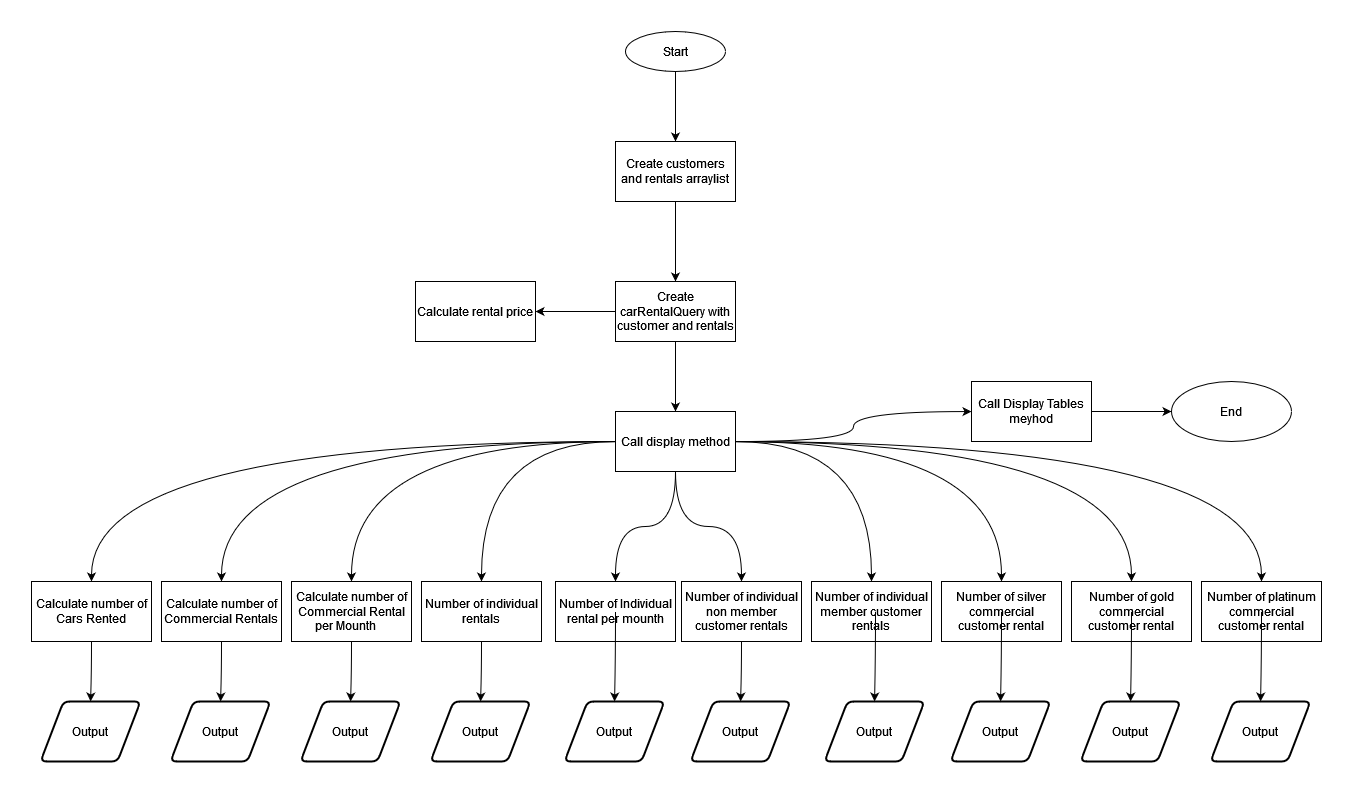

The diagram above was exported from draw.io. Its source (the exported page's mxGraphModel, read from the mxfile embedded in the PNG):
<mxGraphModel dx="2468" dy="925" grid="1" gridSize="10" guides="1" tooltips="1" connect="1" arrows="1" fold="1" page="1" pageScale="1" pageWidth="827" pageHeight="1169" math="0" shadow="0">
  <root>
    <mxCell id="T1hwI5xAgwqBtdTIzpno-0" />
    <mxCell id="T1hwI5xAgwqBtdTIzpno-1" parent="T1hwI5xAgwqBtdTIzpno-0" />
    <mxCell id="u6buqs2z-lNHcPBhPR_8-2" value="" style="edgeStyle=orthogonalEdgeStyle;curved=1;rounded=0;orthogonalLoop=1;jettySize=auto;html=1;" edge="1" parent="T1hwI5xAgwqBtdTIzpno-1" source="u6buqs2z-lNHcPBhPR_8-0" target="u6buqs2z-lNHcPBhPR_8-1">
      <mxGeometry relative="1" as="geometry" />
    </mxCell>
    <mxCell id="u6buqs2z-lNHcPBhPR_8-0" value="Start" style="ellipse;whiteSpace=wrap;html=1;align=center;newEdgeStyle={&quot;edgeStyle&quot;:&quot;entityRelationEdgeStyle&quot;,&quot;startArrow&quot;:&quot;none&quot;,&quot;endArrow&quot;:&quot;none&quot;,&quot;segment&quot;:10,&quot;curved&quot;:1};treeFolding=1;treeMoving=1;" vertex="1" parent="T1hwI5xAgwqBtdTIzpno-1">
      <mxGeometry x="364" y="70" width="100" height="40" as="geometry" />
    </mxCell>
    <mxCell id="u6buqs2z-lNHcPBhPR_8-4" value="" style="edgeStyle=orthogonalEdgeStyle;curved=1;rounded=0;orthogonalLoop=1;jettySize=auto;html=1;" edge="1" parent="T1hwI5xAgwqBtdTIzpno-1" source="u6buqs2z-lNHcPBhPR_8-1" target="u6buqs2z-lNHcPBhPR_8-3">
      <mxGeometry relative="1" as="geometry" />
    </mxCell>
    <mxCell id="u6buqs2z-lNHcPBhPR_8-1" value="Create customers and rentals arraylist" style="whiteSpace=wrap;html=1;" vertex="1" parent="T1hwI5xAgwqBtdTIzpno-1">
      <mxGeometry x="354" y="180" width="120" height="60" as="geometry" />
    </mxCell>
    <mxCell id="u6buqs2z-lNHcPBhPR_8-7" value="" style="edgeStyle=orthogonalEdgeStyle;curved=1;rounded=0;orthogonalLoop=1;jettySize=auto;html=1;" edge="1" parent="T1hwI5xAgwqBtdTIzpno-1" source="u6buqs2z-lNHcPBhPR_8-3" target="u6buqs2z-lNHcPBhPR_8-6">
      <mxGeometry relative="1" as="geometry" />
    </mxCell>
    <mxCell id="u6buqs2z-lNHcPBhPR_8-32" value="" style="edgeStyle=orthogonalEdgeStyle;curved=1;rounded=0;orthogonalLoop=1;jettySize=auto;html=1;" edge="1" parent="T1hwI5xAgwqBtdTIzpno-1" source="u6buqs2z-lNHcPBhPR_8-3">
      <mxGeometry relative="1" as="geometry">
        <mxPoint x="554" y="350" as="targetPoint" />
      </mxGeometry>
    </mxCell>
    <mxCell id="u6buqs2z-lNHcPBhPR_8-35" value="" style="edgeStyle=orthogonalEdgeStyle;curved=1;rounded=0;orthogonalLoop=1;jettySize=auto;html=1;" edge="1" parent="T1hwI5xAgwqBtdTIzpno-1" source="u6buqs2z-lNHcPBhPR_8-3" target="u6buqs2z-lNHcPBhPR_8-34">
      <mxGeometry relative="1" as="geometry" />
    </mxCell>
    <mxCell id="u6buqs2z-lNHcPBhPR_8-3" value="Create carRentalQuery with customer and rentals " style="whiteSpace=wrap;html=1;" vertex="1" parent="T1hwI5xAgwqBtdTIzpno-1">
      <mxGeometry x="354" y="320" width="120" height="60" as="geometry" />
    </mxCell>
    <mxCell id="u6buqs2z-lNHcPBhPR_8-10" value="" style="edgeStyle=orthogonalEdgeStyle;curved=1;rounded=0;orthogonalLoop=1;jettySize=auto;html=1;" edge="1" parent="T1hwI5xAgwqBtdTIzpno-1" source="u6buqs2z-lNHcPBhPR_8-6" target="u6buqs2z-lNHcPBhPR_8-9">
      <mxGeometry relative="1" as="geometry" />
    </mxCell>
    <mxCell id="u6buqs2z-lNHcPBhPR_8-12" value="" style="edgeStyle=orthogonalEdgeStyle;curved=1;rounded=0;orthogonalLoop=1;jettySize=auto;html=1;" edge="1" parent="T1hwI5xAgwqBtdTIzpno-1" source="u6buqs2z-lNHcPBhPR_8-6" target="u6buqs2z-lNHcPBhPR_8-11">
      <mxGeometry relative="1" as="geometry" />
    </mxCell>
    <mxCell id="u6buqs2z-lNHcPBhPR_8-14" value="" style="edgeStyle=orthogonalEdgeStyle;curved=1;rounded=0;orthogonalLoop=1;jettySize=auto;html=1;" edge="1" parent="T1hwI5xAgwqBtdTIzpno-1" source="u6buqs2z-lNHcPBhPR_8-6" target="u6buqs2z-lNHcPBhPR_8-13">
      <mxGeometry relative="1" as="geometry" />
    </mxCell>
    <mxCell id="u6buqs2z-lNHcPBhPR_8-16" value="" style="edgeStyle=orthogonalEdgeStyle;curved=1;rounded=0;orthogonalLoop=1;jettySize=auto;html=1;" edge="1" parent="T1hwI5xAgwqBtdTIzpno-1" source="u6buqs2z-lNHcPBhPR_8-6" target="u6buqs2z-lNHcPBhPR_8-15">
      <mxGeometry relative="1" as="geometry" />
    </mxCell>
    <mxCell id="u6buqs2z-lNHcPBhPR_8-18" value="" style="edgeStyle=orthogonalEdgeStyle;curved=1;rounded=0;orthogonalLoop=1;jettySize=auto;html=1;" edge="1" parent="T1hwI5xAgwqBtdTIzpno-1" source="u6buqs2z-lNHcPBhPR_8-6" target="u6buqs2z-lNHcPBhPR_8-17">
      <mxGeometry relative="1" as="geometry" />
    </mxCell>
    <mxCell id="u6buqs2z-lNHcPBhPR_8-20" value="" style="edgeStyle=orthogonalEdgeStyle;curved=1;rounded=0;orthogonalLoop=1;jettySize=auto;html=1;" edge="1" parent="T1hwI5xAgwqBtdTIzpno-1" source="u6buqs2z-lNHcPBhPR_8-6" target="u6buqs2z-lNHcPBhPR_8-19">
      <mxGeometry relative="1" as="geometry" />
    </mxCell>
    <mxCell id="u6buqs2z-lNHcPBhPR_8-23" value="" style="edgeStyle=orthogonalEdgeStyle;curved=1;rounded=0;orthogonalLoop=1;jettySize=auto;html=1;" edge="1" parent="T1hwI5xAgwqBtdTIzpno-1" source="u6buqs2z-lNHcPBhPR_8-6" target="u6buqs2z-lNHcPBhPR_8-22">
      <mxGeometry relative="1" as="geometry" />
    </mxCell>
    <mxCell id="u6buqs2z-lNHcPBhPR_8-25" value="" style="edgeStyle=orthogonalEdgeStyle;curved=1;rounded=0;orthogonalLoop=1;jettySize=auto;html=1;" edge="1" parent="T1hwI5xAgwqBtdTIzpno-1" source="u6buqs2z-lNHcPBhPR_8-6" target="u6buqs2z-lNHcPBhPR_8-24">
      <mxGeometry relative="1" as="geometry" />
    </mxCell>
    <mxCell id="u6buqs2z-lNHcPBhPR_8-28" value="" style="edgeStyle=orthogonalEdgeStyle;curved=1;rounded=0;orthogonalLoop=1;jettySize=auto;html=1;" edge="1" parent="T1hwI5xAgwqBtdTIzpno-1" source="u6buqs2z-lNHcPBhPR_8-6" target="u6buqs2z-lNHcPBhPR_8-27">
      <mxGeometry relative="1" as="geometry" />
    </mxCell>
    <mxCell id="u6buqs2z-lNHcPBhPR_8-30" value="" style="edgeStyle=orthogonalEdgeStyle;curved=1;rounded=0;orthogonalLoop=1;jettySize=auto;html=1;" edge="1" parent="T1hwI5xAgwqBtdTIzpno-1" source="u6buqs2z-lNHcPBhPR_8-6" target="u6buqs2z-lNHcPBhPR_8-29">
      <mxGeometry relative="1" as="geometry" />
    </mxCell>
    <mxCell id="u6buqs2z-lNHcPBhPR_8-70" value="" style="edgeStyle=orthogonalEdgeStyle;curved=1;rounded=0;orthogonalLoop=1;jettySize=auto;html=1;startArrow=none;startFill=0;" edge="1" parent="T1hwI5xAgwqBtdTIzpno-1" source="u6buqs2z-lNHcPBhPR_8-6" target="u6buqs2z-lNHcPBhPR_8-69">
      <mxGeometry relative="1" as="geometry" />
    </mxCell>
    <mxCell id="u6buqs2z-lNHcPBhPR_8-6" value="Call display method" style="whiteSpace=wrap;html=1;" vertex="1" parent="T1hwI5xAgwqBtdTIzpno-1">
      <mxGeometry x="354" y="450" width="120" height="60" as="geometry" />
    </mxCell>
    <mxCell id="u6buqs2z-lNHcPBhPR_8-9" value="Calculate number of Commercial Rental per Mounth&lt;span style=&quot;white-space: pre&quot;&gt;&#09;&lt;/span&gt;" style="whiteSpace=wrap;html=1;" vertex="1" parent="T1hwI5xAgwqBtdTIzpno-1">
      <mxGeometry x="30" y="620" width="120" height="60" as="geometry" />
    </mxCell>
    <mxCell id="u6buqs2z-lNHcPBhPR_8-11" value="Number of individual rentals" style="whiteSpace=wrap;html=1;" vertex="1" parent="T1hwI5xAgwqBtdTIzpno-1">
      <mxGeometry x="160" y="620" width="120" height="60" as="geometry" />
    </mxCell>
    <mxCell id="u6buqs2z-lNHcPBhPR_8-13" value="Number of Individual rental per mounth" style="whiteSpace=wrap;html=1;" vertex="1" parent="T1hwI5xAgwqBtdTIzpno-1">
      <mxGeometry x="294" y="620" width="120" height="60" as="geometry" />
    </mxCell>
    <mxCell id="u6buqs2z-lNHcPBhPR_8-15" value="Number of individual non member customer rentals" style="whiteSpace=wrap;html=1;" vertex="1" parent="T1hwI5xAgwqBtdTIzpno-1">
      <mxGeometry x="420" y="620" width="120" height="60" as="geometry" />
    </mxCell>
    <mxCell id="u6buqs2z-lNHcPBhPR_8-17" value="Number of individual member customer rentals" style="whiteSpace=wrap;html=1;" vertex="1" parent="T1hwI5xAgwqBtdTIzpno-1">
      <mxGeometry x="550" y="620" width="120" height="60" as="geometry" />
    </mxCell>
    <mxCell id="u6buqs2z-lNHcPBhPR_8-19" value="Number of silver commercial customer rental" style="whiteSpace=wrap;html=1;" vertex="1" parent="T1hwI5xAgwqBtdTIzpno-1">
      <mxGeometry x="680" y="620" width="120" height="60" as="geometry" />
    </mxCell>
    <mxCell id="u6buqs2z-lNHcPBhPR_8-22" value="Number of gold commercial customer rental" style="whiteSpace=wrap;html=1;" vertex="1" parent="T1hwI5xAgwqBtdTIzpno-1">
      <mxGeometry x="810" y="620" width="120" height="60" as="geometry" />
    </mxCell>
    <mxCell id="u6buqs2z-lNHcPBhPR_8-24" value="Calculate number of Commercial Rentals" style="whiteSpace=wrap;html=1;" vertex="1" parent="T1hwI5xAgwqBtdTIzpno-1">
      <mxGeometry x="-100" y="620" width="120" height="60" as="geometry" />
    </mxCell>
    <mxCell id="u6buqs2z-lNHcPBhPR_8-38" style="edgeStyle=orthogonalEdgeStyle;curved=1;rounded=0;orthogonalLoop=1;jettySize=auto;html=1;exitX=0.5;exitY=1;exitDx=0;exitDy=0;" edge="1" parent="T1hwI5xAgwqBtdTIzpno-1" source="u6buqs2z-lNHcPBhPR_8-27" target="u6buqs2z-lNHcPBhPR_8-42">
      <mxGeometry relative="1" as="geometry">
        <mxPoint x="-170" y="690" as="targetPoint" />
      </mxGeometry>
    </mxCell>
    <mxCell id="u6buqs2z-lNHcPBhPR_8-27" value="Calculate number of Cars Rented" style="whiteSpace=wrap;html=1;" vertex="1" parent="T1hwI5xAgwqBtdTIzpno-1">
      <mxGeometry x="-230" y="620" width="120" height="60" as="geometry" />
    </mxCell>
    <mxCell id="u6buqs2z-lNHcPBhPR_8-29" value="Number of platinum commercial customer rental" style="whiteSpace=wrap;html=1;" vertex="1" parent="T1hwI5xAgwqBtdTIzpno-1">
      <mxGeometry x="940" y="620" width="120" height="60" as="geometry" />
    </mxCell>
    <mxCell id="u6buqs2z-lNHcPBhPR_8-34" value="Calculate rental price" style="whiteSpace=wrap;html=1;" vertex="1" parent="T1hwI5xAgwqBtdTIzpno-1">
      <mxGeometry x="154" y="320" width="120" height="60" as="geometry" />
    </mxCell>
    <mxCell id="u6buqs2z-lNHcPBhPR_8-42" value="Output" style="shape=parallelogram;html=1;strokeWidth=2;perimeter=parallelogramPerimeter;whiteSpace=wrap;rounded=1;arcSize=12;size=0.23;" vertex="1" parent="T1hwI5xAgwqBtdTIzpno-1">
      <mxGeometry x="-221" y="740" width="100" height="60" as="geometry" />
    </mxCell>
    <mxCell id="u6buqs2z-lNHcPBhPR_8-47" value="Output" style="shape=parallelogram;html=1;strokeWidth=2;perimeter=parallelogramPerimeter;whiteSpace=wrap;rounded=1;arcSize=12;size=0.23;" vertex="1" parent="T1hwI5xAgwqBtdTIzpno-1">
      <mxGeometry x="-91" y="740" width="100" height="60" as="geometry" />
    </mxCell>
    <mxCell id="u6buqs2z-lNHcPBhPR_8-48" style="edgeStyle=orthogonalEdgeStyle;curved=1;rounded=0;orthogonalLoop=1;jettySize=auto;html=1;" edge="1" target="u6buqs2z-lNHcPBhPR_8-47" parent="T1hwI5xAgwqBtdTIzpno-1" source="u6buqs2z-lNHcPBhPR_8-24">
      <mxGeometry relative="1" as="geometry">
        <mxPoint x="-39.99999999999977" y="650" as="sourcePoint" />
        <mxPoint x="-40" y="690" as="targetPoint" />
      </mxGeometry>
    </mxCell>
    <mxCell id="u6buqs2z-lNHcPBhPR_8-49" value="Output" style="shape=parallelogram;html=1;strokeWidth=2;perimeter=parallelogramPerimeter;whiteSpace=wrap;rounded=1;arcSize=12;size=0.23;" vertex="1" parent="T1hwI5xAgwqBtdTIzpno-1">
      <mxGeometry x="39" y="740" width="100" height="60" as="geometry" />
    </mxCell>
    <mxCell id="u6buqs2z-lNHcPBhPR_8-50" style="edgeStyle=orthogonalEdgeStyle;curved=1;rounded=0;orthogonalLoop=1;jettySize=auto;html=1;" edge="1" target="u6buqs2z-lNHcPBhPR_8-49" parent="T1hwI5xAgwqBtdTIzpno-1" source="u6buqs2z-lNHcPBhPR_8-9">
      <mxGeometry relative="1" as="geometry">
        <mxPoint x="90.00000000000023" y="650" as="sourcePoint" />
        <mxPoint x="90" y="690" as="targetPoint" />
      </mxGeometry>
    </mxCell>
    <mxCell id="u6buqs2z-lNHcPBhPR_8-51" value="Output" style="shape=parallelogram;html=1;strokeWidth=2;perimeter=parallelogramPerimeter;whiteSpace=wrap;rounded=1;arcSize=12;size=0.23;" vertex="1" parent="T1hwI5xAgwqBtdTIzpno-1">
      <mxGeometry x="169" y="740" width="100" height="60" as="geometry" />
    </mxCell>
    <mxCell id="u6buqs2z-lNHcPBhPR_8-52" style="edgeStyle=orthogonalEdgeStyle;curved=1;rounded=0;orthogonalLoop=1;jettySize=auto;html=1;" edge="1" target="u6buqs2z-lNHcPBhPR_8-51" parent="T1hwI5xAgwqBtdTIzpno-1" source="u6buqs2z-lNHcPBhPR_8-11">
      <mxGeometry relative="1" as="geometry">
        <mxPoint x="220.00000000000023" y="650" as="sourcePoint" />
        <mxPoint x="220" y="690" as="targetPoint" />
      </mxGeometry>
    </mxCell>
    <mxCell id="u6buqs2z-lNHcPBhPR_8-53" value="Output" style="shape=parallelogram;html=1;strokeWidth=2;perimeter=parallelogramPerimeter;whiteSpace=wrap;rounded=1;arcSize=12;size=0.23;" vertex="1" parent="T1hwI5xAgwqBtdTIzpno-1">
      <mxGeometry x="303" y="740" width="100" height="60" as="geometry" />
    </mxCell>
    <mxCell id="u6buqs2z-lNHcPBhPR_8-54" style="edgeStyle=orthogonalEdgeStyle;curved=1;rounded=0;orthogonalLoop=1;jettySize=auto;html=1;exitX=0.5;exitY=1;exitDx=0;exitDy=0;" edge="1" target="u6buqs2z-lNHcPBhPR_8-53" parent="T1hwI5xAgwqBtdTIzpno-1">
      <mxGeometry relative="1" as="geometry">
        <mxPoint x="354.0000000000002" y="650" as="sourcePoint" />
        <mxPoint x="354" y="690" as="targetPoint" />
      </mxGeometry>
    </mxCell>
    <mxCell id="u6buqs2z-lNHcPBhPR_8-55" value="Output" style="shape=parallelogram;html=1;strokeWidth=2;perimeter=parallelogramPerimeter;whiteSpace=wrap;rounded=1;arcSize=12;size=0.23;" vertex="1" parent="T1hwI5xAgwqBtdTIzpno-1">
      <mxGeometry x="429" y="740" width="100" height="60" as="geometry" />
    </mxCell>
    <mxCell id="u6buqs2z-lNHcPBhPR_8-56" style="edgeStyle=orthogonalEdgeStyle;curved=1;rounded=0;orthogonalLoop=1;jettySize=auto;html=1;" edge="1" target="u6buqs2z-lNHcPBhPR_8-55" parent="T1hwI5xAgwqBtdTIzpno-1" source="u6buqs2z-lNHcPBhPR_8-15">
      <mxGeometry relative="1" as="geometry">
        <mxPoint x="480.0000000000002" y="650" as="sourcePoint" />
        <mxPoint x="480" y="690" as="targetPoint" />
      </mxGeometry>
    </mxCell>
    <mxCell id="u6buqs2z-lNHcPBhPR_8-57" value="Output" style="shape=parallelogram;html=1;strokeWidth=2;perimeter=parallelogramPerimeter;whiteSpace=wrap;rounded=1;arcSize=12;size=0.23;" vertex="1" parent="T1hwI5xAgwqBtdTIzpno-1">
      <mxGeometry x="563" y="740" width="100" height="60" as="geometry" />
    </mxCell>
    <mxCell id="u6buqs2z-lNHcPBhPR_8-58" style="edgeStyle=orthogonalEdgeStyle;curved=1;rounded=0;orthogonalLoop=1;jettySize=auto;html=1;exitX=0.5;exitY=1;exitDx=0;exitDy=0;" edge="1" target="u6buqs2z-lNHcPBhPR_8-57" parent="T1hwI5xAgwqBtdTIzpno-1">
      <mxGeometry relative="1" as="geometry">
        <mxPoint x="614.0000000000002" y="650" as="sourcePoint" />
        <mxPoint x="614" y="690" as="targetPoint" />
      </mxGeometry>
    </mxCell>
    <mxCell id="u6buqs2z-lNHcPBhPR_8-60" value="Output" style="shape=parallelogram;html=1;strokeWidth=2;perimeter=parallelogramPerimeter;whiteSpace=wrap;rounded=1;arcSize=12;size=0.23;" vertex="1" parent="T1hwI5xAgwqBtdTIzpno-1">
      <mxGeometry x="689" y="740" width="100" height="60" as="geometry" />
    </mxCell>
    <mxCell id="u6buqs2z-lNHcPBhPR_8-61" style="edgeStyle=orthogonalEdgeStyle;curved=1;rounded=0;orthogonalLoop=1;jettySize=auto;html=1;exitX=0.5;exitY=1;exitDx=0;exitDy=0;" edge="1" target="u6buqs2z-lNHcPBhPR_8-60" parent="T1hwI5xAgwqBtdTIzpno-1">
      <mxGeometry relative="1" as="geometry">
        <mxPoint x="740.0000000000002" y="650" as="sourcePoint" />
        <mxPoint x="740" y="690" as="targetPoint" />
      </mxGeometry>
    </mxCell>
    <mxCell id="u6buqs2z-lNHcPBhPR_8-62" value="Output" style="shape=parallelogram;html=1;strokeWidth=2;perimeter=parallelogramPerimeter;whiteSpace=wrap;rounded=1;arcSize=12;size=0.23;" vertex="1" parent="T1hwI5xAgwqBtdTIzpno-1">
      <mxGeometry x="819" y="740" width="100" height="60" as="geometry" />
    </mxCell>
    <mxCell id="u6buqs2z-lNHcPBhPR_8-63" style="edgeStyle=orthogonalEdgeStyle;curved=1;rounded=0;orthogonalLoop=1;jettySize=auto;html=1;exitX=0.5;exitY=1;exitDx=0;exitDy=0;" edge="1" target="u6buqs2z-lNHcPBhPR_8-62" parent="T1hwI5xAgwqBtdTIzpno-1">
      <mxGeometry relative="1" as="geometry">
        <mxPoint x="870.0000000000002" y="650" as="sourcePoint" />
        <mxPoint x="870" y="690" as="targetPoint" />
      </mxGeometry>
    </mxCell>
    <mxCell id="u6buqs2z-lNHcPBhPR_8-64" value="Output" style="shape=parallelogram;html=1;strokeWidth=2;perimeter=parallelogramPerimeter;whiteSpace=wrap;rounded=1;arcSize=12;size=0.23;" vertex="1" parent="T1hwI5xAgwqBtdTIzpno-1">
      <mxGeometry x="949" y="740" width="100" height="60" as="geometry" />
    </mxCell>
    <mxCell id="u6buqs2z-lNHcPBhPR_8-65" style="edgeStyle=orthogonalEdgeStyle;curved=1;rounded=0;orthogonalLoop=1;jettySize=auto;html=1;exitX=0.5;exitY=1;exitDx=0;exitDy=0;" edge="1" target="u6buqs2z-lNHcPBhPR_8-64" parent="T1hwI5xAgwqBtdTIzpno-1">
      <mxGeometry relative="1" as="geometry">
        <mxPoint x="1000.0000000000002" y="650" as="sourcePoint" />
        <mxPoint x="1000" y="690" as="targetPoint" />
      </mxGeometry>
    </mxCell>
    <mxCell id="HwJXlIZC_g2PRr--yeDL-2" value="" style="edgeStyle=orthogonalEdgeStyle;curved=1;rounded=0;orthogonalLoop=1;jettySize=auto;html=1;startArrow=none;startFill=0;" edge="1" parent="T1hwI5xAgwqBtdTIzpno-1" source="u6buqs2z-lNHcPBhPR_8-69" target="HwJXlIZC_g2PRr--yeDL-1">
      <mxGeometry relative="1" as="geometry" />
    </mxCell>
    <mxCell id="u6buqs2z-lNHcPBhPR_8-69" value="Call Display Tables meyhod" style="whiteSpace=wrap;html=1;" vertex="1" parent="T1hwI5xAgwqBtdTIzpno-1">
      <mxGeometry x="710" y="420" width="120" height="60" as="geometry" />
    </mxCell>
    <mxCell id="HwJXlIZC_g2PRr--yeDL-1" value="End" style="ellipse;whiteSpace=wrap;html=1;" vertex="1" parent="T1hwI5xAgwqBtdTIzpno-1">
      <mxGeometry x="910" y="420" width="120" height="60" as="geometry" />
    </mxCell>
  </root>
</mxGraphModel>